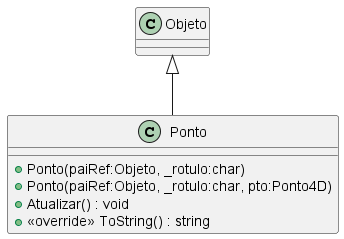

The diagram above was rendered by PlantUML. Its source (embedded in the PNG):
@startuml Ponto
class Ponto {
    + Ponto(paiRef:Objeto, _rotulo:char)
    + Ponto(paiRef:Objeto, _rotulo:char, pto:Ponto4D)
    + Atualizar() : void
    + <<override>> ToString() : string
}
Objeto <|-- Ponto
@enduml